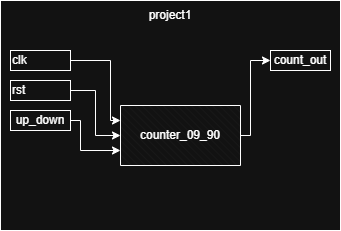

The diagram above was exported from draw.io. Its source (the exported page's mxGraphModel, read from the mxfile embedded in the PNG):
<mxGraphModel dx="871" dy="485" grid="1" gridSize="10" guides="1" tooltips="1" connect="1" arrows="1" fold="1" page="1" pageScale="1" pageWidth="1654" pageHeight="1169" math="0" shadow="0">
  <root>
    <mxCell id="0" />
    <mxCell id="1" parent="0" />
    <mxCell id="PPidHWprVE5QrCevvSNY-1" parent="1" style="verticalLabelPosition=bottom;verticalAlign=top;html=1;shape=mxgraph.basic.rect;fillColor2=none;strokeWidth=1;size=20;indent=5;" value="" vertex="1">
      <mxGeometry height="230" width="340" x="487" y="140" as="geometry" />
    </mxCell>
    <mxCell id="PPidHWprVE5QrCevvSNY-2" parent="1" style="text;html=1;whiteSpace=wrap;strokeColor=default;fillColor=none;align=left;verticalAlign=middle;rounded=0;" value="clk" vertex="1">
      <mxGeometry height="20" width="60" x="497" y="190" as="geometry" />
    </mxCell>
    <mxCell id="PPidHWprVE5QrCevvSNY-3" parent="1" style="text;html=1;whiteSpace=wrap;strokeColor=default;fillColor=none;align=left;verticalAlign=middle;rounded=0;" value="rst" vertex="1">
      <mxGeometry height="20" width="60" x="497" y="220" as="geometry" />
    </mxCell>
    <mxCell id="PPidHWprVE5QrCevvSNY-4" parent="1" style="text;html=1;whiteSpace=wrap;strokeColor=default;fillColor=none;align=center;verticalAlign=middle;rounded=0;" value="up_down" vertex="1">
      <mxGeometry height="20" width="60" x="497" y="250" as="geometry" />
    </mxCell>
    <mxCell id="PPidHWprVE5QrCevvSNY-5" parent="1" style="text;html=1;whiteSpace=wrap;strokeColor=default;fillColor=none;align=center;verticalAlign=middle;rounded=0;" value="count_out" vertex="1">
      <mxGeometry height="20" width="60" x="757" y="190" as="geometry" />
    </mxCell>
    <mxCell id="PPidHWprVE5QrCevvSNY-6" edge="1" parent="1" source="PPidHWprVE5QrCevvSNY-2" style="edgeStyle=orthogonalEdgeStyle;rounded=0;orthogonalLoop=1;jettySize=auto;html=1;exitX=1;exitY=0.5;exitDx=0;exitDy=0;entryX=0;entryY=0.25;entryDx=0;entryDy=0;entryPerimeter=0;" target="PPidHWprVE5QrCevvSNY-8">
      <mxGeometry relative="1" as="geometry">
        <Array as="points">
          <mxPoint x="597" y="200" />
          <mxPoint x="597" y="260" />
        </Array>
        <mxPoint x="657" y="240" as="targetPoint" />
      </mxGeometry>
    </mxCell>
    <mxCell id="PPidHWprVE5QrCevvSNY-7" edge="1" parent="1" source="PPidHWprVE5QrCevvSNY-8" style="edgeStyle=orthogonalEdgeStyle;rounded=0;orthogonalLoop=1;jettySize=auto;html=1;exitX=1;exitY=0.5;exitDx=0;exitDy=0;exitPerimeter=0;entryX=0;entryY=0.5;entryDx=0;entryDy=0;" target="PPidHWprVE5QrCevvSNY-5">
      <mxGeometry relative="1" as="geometry">
        <Array as="points">
          <mxPoint x="737" y="275" />
          <mxPoint x="737" y="200" />
        </Array>
      </mxGeometry>
    </mxCell>
    <mxCell id="PPidHWprVE5QrCevvSNY-8" parent="1" style="verticalLabelPosition=bottom;verticalAlign=top;html=1;shape=mxgraph.basic.patternFillRect;fillStyle=diagRev;step=5;fillStrokeWidth=0.2;fillStrokeColor=#dddddd;" value="" vertex="1">
      <mxGeometry height="60" width="120" x="607" y="245" as="geometry" />
    </mxCell>
    <mxCell id="PPidHWprVE5QrCevvSNY-9" edge="1" parent="1" source="PPidHWprVE5QrCevvSNY-3" style="edgeStyle=orthogonalEdgeStyle;rounded=0;orthogonalLoop=1;jettySize=auto;html=1;exitX=1;exitY=0.5;exitDx=0;exitDy=0;entryX=0;entryY=0.5;entryDx=0;entryDy=0;entryPerimeter=0;" target="PPidHWprVE5QrCevvSNY-8">
      <mxGeometry relative="1" as="geometry">
        <Array as="points">
          <mxPoint x="582" y="230" />
          <mxPoint x="582" y="275" />
        </Array>
      </mxGeometry>
    </mxCell>
    <mxCell id="PPidHWprVE5QrCevvSNY-10" edge="1" parent="1" source="PPidHWprVE5QrCevvSNY-4" style="edgeStyle=orthogonalEdgeStyle;rounded=0;orthogonalLoop=1;jettySize=auto;html=1;exitX=1;exitY=0.5;exitDx=0;exitDy=0;entryX=0;entryY=0.75;entryDx=0;entryDy=0;entryPerimeter=0;" target="PPidHWprVE5QrCevvSNY-8">
      <mxGeometry relative="1" as="geometry">
        <Array as="points">
          <mxPoint x="567" y="260" />
          <mxPoint x="567" y="290" />
        </Array>
      </mxGeometry>
    </mxCell>
    <mxCell id="PPidHWprVE5QrCevvSNY-11" parent="1" style="text;html=1;whiteSpace=wrap;strokeColor=none;fillColor=none;align=center;verticalAlign=middle;rounded=0;" value="counter_09_90" vertex="1">
      <mxGeometry height="30" width="60" x="637" y="260" as="geometry" />
    </mxCell>
    <mxCell id="PPidHWprVE5QrCevvSNY-12" parent="1" style="text;html=1;whiteSpace=wrap;strokeColor=none;fillColor=none;align=center;verticalAlign=middle;rounded=0;" value="project1" vertex="1">
      <mxGeometry height="30" width="60" x="627" y="140" as="geometry" />
    </mxCell>
  </root>
</mxGraphModel>